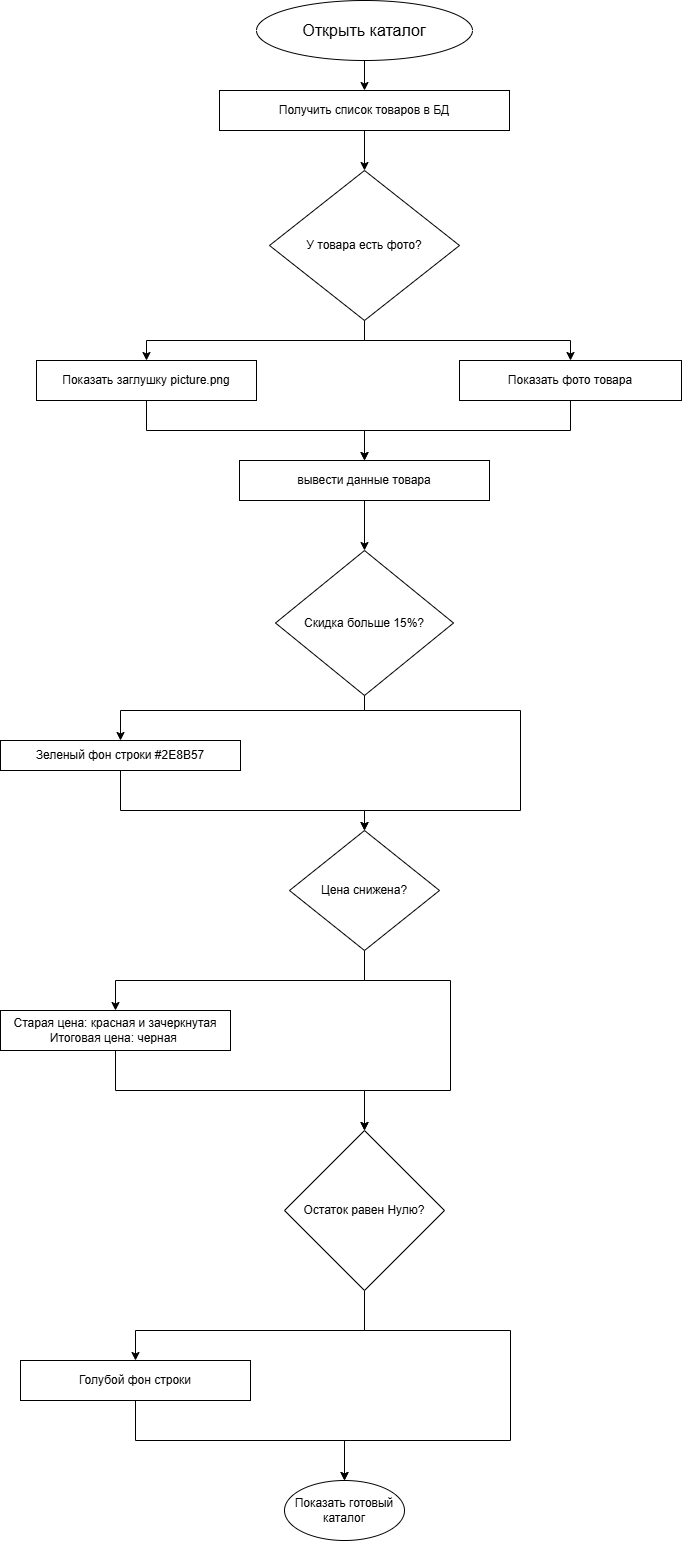

The diagram above was exported from draw.io. Its source (the exported page's mxGraphModel, read from the mxfile embedded in the PNG):
<mxGraphModel dx="1426" dy="849" grid="1" gridSize="10" guides="1" tooltips="1" connect="1" arrows="1" fold="1" page="1" pageScale="1" pageWidth="827" pageHeight="1169" math="0" shadow="0">
  <root>
    <mxCell id="0" />
    <mxCell id="1" parent="0" />
    <mxCell id="PZpUOTvoKxTlHLMFp4H9-68" edge="1" parent="1" source="PZpUOTvoKxTlHLMFp4H9-1" style="edgeStyle=orthogonalEdgeStyle;rounded=0;orthogonalLoop=1;jettySize=auto;html=1;exitX=0.5;exitY=1;exitDx=0;exitDy=0;" target="PZpUOTvoKxTlHLMFp4H9-97">
      <mxGeometry relative="1" as="geometry">
        <mxPoint x="414" y="110" as="targetPoint" />
      </mxGeometry>
    </mxCell>
    <mxCell id="PZpUOTvoKxTlHLMFp4H9-1" parent="1" style="ellipse;whiteSpace=wrap;html=1;" value="&lt;span style=&quot;font-size: 16px;&quot;&gt;Открыть каталог&lt;/span&gt;" vertex="1">
      <mxGeometry height="60" width="216" x="306" y="10" as="geometry" />
    </mxCell>
    <mxCell id="PZpUOTvoKxTlHLMFp4H9-98" edge="1" parent="1" source="PZpUOTvoKxTlHLMFp4H9-97" style="edgeStyle=orthogonalEdgeStyle;rounded=0;orthogonalLoop=1;jettySize=auto;html=1;exitX=0.5;exitY=1;exitDx=0;exitDy=0;" target="PZpUOTvoKxTlHLMFp4H9-99">
      <mxGeometry relative="1" as="geometry">
        <mxPoint x="414" y="180" as="targetPoint" />
      </mxGeometry>
    </mxCell>
    <mxCell id="PZpUOTvoKxTlHLMFp4H9-97" parent="1" style="rounded=0;whiteSpace=wrap;html=1;" value="Получить список товаров в БД" vertex="1">
      <mxGeometry height="40" width="290" x="269" y="100" as="geometry" />
    </mxCell>
    <mxCell id="PZpUOTvoKxTlHLMFp4H9-100" edge="1" parent="1" source="PZpUOTvoKxTlHLMFp4H9-99" style="edgeStyle=orthogonalEdgeStyle;rounded=0;orthogonalLoop=1;jettySize=auto;html=1;exitX=0.5;exitY=1;exitDx=0;exitDy=0;" target="PZpUOTvoKxTlHLMFp4H9-101">
      <mxGeometry relative="1" as="geometry">
        <Array as="points">
          <mxPoint x="414" y="350" />
        </Array>
        <mxPoint x="200" y="360" as="targetPoint" />
      </mxGeometry>
    </mxCell>
    <mxCell id="PZpUOTvoKxTlHLMFp4H9-102" edge="1" parent="1" source="PZpUOTvoKxTlHLMFp4H9-99" style="edgeStyle=orthogonalEdgeStyle;rounded=0;orthogonalLoop=1;jettySize=auto;html=1;exitX=0.5;exitY=1;exitDx=0;exitDy=0;" target="PZpUOTvoKxTlHLMFp4H9-103">
      <mxGeometry relative="1" as="geometry">
        <mxPoint x="620" y="360" as="targetPoint" />
      </mxGeometry>
    </mxCell>
    <mxCell id="PZpUOTvoKxTlHLMFp4H9-99" parent="1" style="rhombus;whiteSpace=wrap;html=1;" value="У товара есть фото?" vertex="1">
      <mxGeometry height="150" width="190" x="319" y="180" as="geometry" />
    </mxCell>
    <mxCell id="PZpUOTvoKxTlHLMFp4H9-109" edge="1" parent="1" source="PZpUOTvoKxTlHLMFp4H9-101" style="edgeStyle=orthogonalEdgeStyle;rounded=0;orthogonalLoop=1;jettySize=auto;html=1;exitX=0.5;exitY=1;exitDx=0;exitDy=0;entryX=0.5;entryY=0;entryDx=0;entryDy=0;" target="PZpUOTvoKxTlHLMFp4H9-108">
      <mxGeometry relative="1" as="geometry" />
    </mxCell>
    <mxCell id="PZpUOTvoKxTlHLMFp4H9-101" parent="1" style="rounded=0;whiteSpace=wrap;html=1;" value="Показать заглушку picture.png" vertex="1">
      <mxGeometry height="40" width="220" x="86" y="370" as="geometry" />
    </mxCell>
    <mxCell id="PZpUOTvoKxTlHLMFp4H9-123" edge="1" parent="1" source="PZpUOTvoKxTlHLMFp4H9-103" style="edgeStyle=orthogonalEdgeStyle;rounded=0;orthogonalLoop=1;jettySize=auto;html=1;exitX=0.5;exitY=1;exitDx=0;exitDy=0;entryX=0.5;entryY=0;entryDx=0;entryDy=0;" target="PZpUOTvoKxTlHLMFp4H9-108">
      <mxGeometry relative="1" as="geometry" />
    </mxCell>
    <mxCell id="PZpUOTvoKxTlHLMFp4H9-103" parent="1" style="rounded=0;whiteSpace=wrap;html=1;" value="Показать фото товара" vertex="1">
      <mxGeometry height="40" width="222" x="509" y="370" as="geometry" />
    </mxCell>
    <mxCell id="PZpUOTvoKxTlHLMFp4H9-110" edge="1" parent="1" source="PZpUOTvoKxTlHLMFp4H9-108" style="edgeStyle=orthogonalEdgeStyle;rounded=0;orthogonalLoop=1;jettySize=auto;html=1;exitX=0.5;exitY=1;exitDx=0;exitDy=0;" target="PZpUOTvoKxTlHLMFp4H9-111">
      <mxGeometry relative="1" as="geometry">
        <mxPoint x="414" y="550" as="targetPoint" />
      </mxGeometry>
    </mxCell>
    <mxCell id="PZpUOTvoKxTlHLMFp4H9-108" parent="1" style="rounded=0;whiteSpace=wrap;html=1;" value="вывести данные товара" vertex="1">
      <mxGeometry height="40" width="250" x="289" y="470" as="geometry" />
    </mxCell>
    <mxCell id="PZpUOTvoKxTlHLMFp4H9-119" edge="1" parent="1" source="PZpUOTvoKxTlHLMFp4H9-111" style="edgeStyle=orthogonalEdgeStyle;rounded=0;orthogonalLoop=1;jettySize=auto;html=1;exitX=0.5;exitY=1;exitDx=0;exitDy=0;entryX=0.5;entryY=0;entryDx=0;entryDy=0;" target="PZpUOTvoKxTlHLMFp4H9-116">
      <mxGeometry relative="1" as="geometry">
        <Array as="points">
          <mxPoint x="414" y="720" />
          <mxPoint x="570" y="720" />
          <mxPoint x="570" y="820" />
          <mxPoint x="414" y="820" />
        </Array>
      </mxGeometry>
    </mxCell>
    <mxCell id="PZpUOTvoKxTlHLMFp4H9-124" edge="1" parent="1" source="PZpUOTvoKxTlHLMFp4H9-111" style="edgeStyle=orthogonalEdgeStyle;rounded=0;orthogonalLoop=1;jettySize=auto;html=1;exitX=0.5;exitY=1;exitDx=0;exitDy=0;entryX=0.5;entryY=0;entryDx=0;entryDy=0;" target="PZpUOTvoKxTlHLMFp4H9-113">
      <mxGeometry relative="1" as="geometry">
        <Array as="points">
          <mxPoint x="414" y="720" />
          <mxPoint x="170" y="720" />
        </Array>
      </mxGeometry>
    </mxCell>
    <mxCell id="PZpUOTvoKxTlHLMFp4H9-128" edge="1" parent="1" source="PZpUOTvoKxTlHLMFp4H9-111" style="edgeStyle=orthogonalEdgeStyle;rounded=0;orthogonalLoop=1;jettySize=auto;html=1;exitX=0.5;exitY=1;exitDx=0;exitDy=0;">
      <mxGeometry relative="1" as="geometry">
        <mxPoint x="414" y="705" as="targetPoint" />
      </mxGeometry>
    </mxCell>
    <mxCell id="PZpUOTvoKxTlHLMFp4H9-111" parent="1" style="rhombus;whiteSpace=wrap;html=1;" value="Скидка больше 15%?" vertex="1">
      <mxGeometry height="145" width="178" x="325" y="560" as="geometry" />
    </mxCell>
    <mxCell id="PZpUOTvoKxTlHLMFp4H9-114" edge="1" parent="1" source="PZpUOTvoKxTlHLMFp4H9-113" style="edgeStyle=orthogonalEdgeStyle;rounded=0;orthogonalLoop=1;jettySize=auto;html=1;exitX=0.5;exitY=1;exitDx=0;exitDy=0;entryX=0.5;entryY=0;entryDx=0;entryDy=0;" target="PZpUOTvoKxTlHLMFp4H9-116">
      <mxGeometry relative="1" as="geometry">
        <Array as="points">
          <mxPoint x="170" y="820" />
          <mxPoint x="414" y="820" />
        </Array>
        <mxPoint x="340" y="820" as="targetPoint" />
      </mxGeometry>
    </mxCell>
    <mxCell id="PZpUOTvoKxTlHLMFp4H9-113" parent="1" style="rounded=0;whiteSpace=wrap;html=1;" value="Зеленый фон строки #2E8B57" vertex="1">
      <mxGeometry height="30" width="240" x="50" y="750" as="geometry" />
    </mxCell>
    <mxCell id="PZpUOTvoKxTlHLMFp4H9-120" edge="1" parent="1" source="PZpUOTvoKxTlHLMFp4H9-116" style="edgeStyle=orthogonalEdgeStyle;rounded=0;orthogonalLoop=1;jettySize=auto;html=1;exitX=0.5;exitY=1;exitDx=0;exitDy=0;" target="PZpUOTvoKxTlHLMFp4H9-121">
      <mxGeometry relative="1" as="geometry">
        <mxPoint x="170" y="980" as="targetPoint" />
      </mxGeometry>
    </mxCell>
    <mxCell id="PZpUOTvoKxTlHLMFp4H9-125" edge="1" parent="1" source="PZpUOTvoKxTlHLMFp4H9-116" style="edgeStyle=orthogonalEdgeStyle;rounded=0;orthogonalLoop=1;jettySize=auto;html=1;exitX=0.5;exitY=1;exitDx=0;exitDy=0;entryX=0.5;entryY=0;entryDx=0;entryDy=0;" target="PZpUOTvoKxTlHLMFp4H9-126">
      <mxGeometry relative="1" as="geometry">
        <Array as="points">
          <mxPoint x="414" y="990" />
          <mxPoint x="500" y="990" />
          <mxPoint x="500" y="1100" />
        </Array>
        <mxPoint x="414" y="1120" as="targetPoint" />
      </mxGeometry>
    </mxCell>
    <mxCell id="PZpUOTvoKxTlHLMFp4H9-116" parent="1" style="rhombus;whiteSpace=wrap;html=1;" value="Цена снижена?" vertex="1">
      <mxGeometry height="120" width="150" x="339" y="840" as="geometry" />
    </mxCell>
    <mxCell id="PZpUOTvoKxTlHLMFp4H9-127" edge="1" parent="1" source="PZpUOTvoKxTlHLMFp4H9-121" style="edgeStyle=orthogonalEdgeStyle;rounded=0;orthogonalLoop=1;jettySize=auto;html=1;exitX=0.5;exitY=1;exitDx=0;exitDy=0;entryX=0.5;entryY=0;entryDx=0;entryDy=0;" target="PZpUOTvoKxTlHLMFp4H9-126">
      <mxGeometry relative="1" as="geometry">
        <Array as="points">
          <mxPoint x="165" y="1100" />
        </Array>
      </mxGeometry>
    </mxCell>
    <mxCell id="PZpUOTvoKxTlHLMFp4H9-121" parent="1" style="rounded=0;whiteSpace=wrap;html=1;" value="Старая цена: красная и зачеркнутая&lt;div&gt;Итоговая цена: черная&amp;nbsp;&lt;/div&gt;" vertex="1">
      <mxGeometry height="40" width="230" x="50" y="1020" as="geometry" />
    </mxCell>
    <mxCell id="PZpUOTvoKxTlHLMFp4H9-129" edge="1" parent="1" source="PZpUOTvoKxTlHLMFp4H9-126" style="edgeStyle=orthogonalEdgeStyle;rounded=0;orthogonalLoop=1;jettySize=auto;html=1;exitX=0.5;exitY=1;exitDx=0;exitDy=0;" target="PZpUOTvoKxTlHLMFp4H9-130">
      <mxGeometry relative="1" as="geometry">
        <Array as="points">
          <mxPoint x="414" y="1340" />
          <mxPoint x="185" y="1340" />
        </Array>
        <mxPoint x="240" y="1380" as="targetPoint" />
      </mxGeometry>
    </mxCell>
    <mxCell id="PZpUOTvoKxTlHLMFp4H9-131" edge="1" parent="1" source="PZpUOTvoKxTlHLMFp4H9-126" style="edgeStyle=orthogonalEdgeStyle;rounded=0;orthogonalLoop=1;jettySize=auto;html=1;exitX=0.5;exitY=1;exitDx=0;exitDy=0;entryX=0.5;entryY=0;entryDx=0;entryDy=0;" target="PZpUOTvoKxTlHLMFp4H9-133">
      <mxGeometry relative="1" as="geometry">
        <Array as="points">
          <mxPoint x="414" y="1340" />
          <mxPoint x="560" y="1340" />
          <mxPoint x="560" y="1450" />
          <mxPoint x="394" y="1450" />
        </Array>
        <mxPoint x="414" y="1490" as="targetPoint" />
      </mxGeometry>
    </mxCell>
    <mxCell id="PZpUOTvoKxTlHLMFp4H9-126" parent="1" style="rhombus;whiteSpace=wrap;html=1;" value="Остаток равен Нулю?" vertex="1">
      <mxGeometry height="160" width="160" x="334" y="1140" as="geometry" />
    </mxCell>
    <mxCell id="PZpUOTvoKxTlHLMFp4H9-132" edge="1" parent="1" source="PZpUOTvoKxTlHLMFp4H9-130" style="edgeStyle=orthogonalEdgeStyle;rounded=0;orthogonalLoop=1;jettySize=auto;html=1;exitX=0.5;exitY=1;exitDx=0;exitDy=0;" target="PZpUOTvoKxTlHLMFp4H9-133">
      <mxGeometry relative="1" as="geometry">
        <mxPoint x="390" y="1490" as="targetPoint" />
      </mxGeometry>
    </mxCell>
    <mxCell id="PZpUOTvoKxTlHLMFp4H9-130" parent="1" style="rounded=0;whiteSpace=wrap;html=1;" value="Голубой фон строки" vertex="1">
      <mxGeometry height="40" width="230" x="70" y="1370" as="geometry" />
    </mxCell>
    <mxCell id="PZpUOTvoKxTlHLMFp4H9-133" parent="1" style="ellipse;whiteSpace=wrap;html=1;" value="Показать готовый каталог" vertex="1">
      <mxGeometry height="60" width="120" x="334" y="1490" as="geometry" />
    </mxCell>
  </root>
</mxGraphModel>